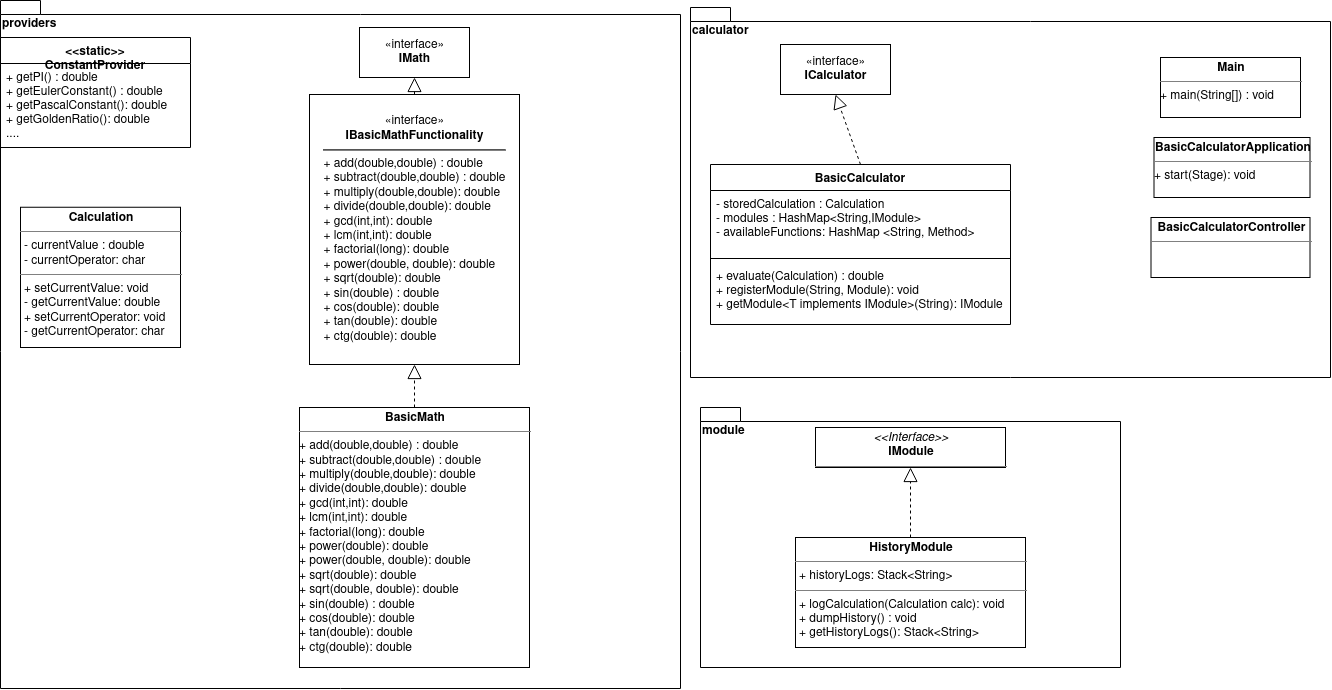

The diagram above was exported from draw.io. Its source (the exported page's mxGraphModel, read from the mxfile embedded in the PNG):
<mxGraphModel dx="981" dy="532" grid="1" gridSize="10" guides="1" tooltips="1" connect="1" arrows="1" fold="1" page="1" pageScale="1" pageWidth="827" pageHeight="1169" math="0" shadow="0">
  <root>
    <mxCell id="WIyWlLk6GJQsqaUBKTNV-0" />
    <mxCell id="WIyWlLk6GJQsqaUBKTNV-1" parent="WIyWlLk6GJQsqaUBKTNV-0" />
    <mxCell id="XgvjB6UCi2_GMD0Y5S5A-1" value="calculator" style="shape=folder;fontStyle=1;spacingTop=10;tabWidth=40;tabHeight=14;tabPosition=left;html=1;align=left;verticalAlign=top;" parent="WIyWlLk6GJQsqaUBKTNV-1" vertex="1">
      <mxGeometry x="690" y="10" width="640" height="370" as="geometry" />
    </mxCell>
    <mxCell id="XgvjB6UCi2_GMD0Y5S5A-0" value="providers" style="shape=folder;fontStyle=1;spacingTop=10;tabWidth=40;tabHeight=14;tabPosition=left;html=1;noLabel=0;labelPosition=center;verticalLabelPosition=middle;align=left;verticalAlign=top;horizontal=1;" parent="WIyWlLk6GJQsqaUBKTNV-1" vertex="1">
      <mxGeometry y="3" width="680" height="688" as="geometry" />
    </mxCell>
    <mxCell id="3kCvDRgQwZp3znurGLtC-0" value="«interface»&lt;br&gt;&lt;div&gt;&lt;b&gt;ICalculator&lt;/b&gt;&lt;/div&gt;" style="html=1;" parent="WIyWlLk6GJQsqaUBKTNV-1" vertex="1">
      <mxGeometry x="780" y="47" width="110" height="50" as="geometry" />
    </mxCell>
    <mxCell id="3kCvDRgQwZp3znurGLtC-5" value="" style="endArrow=block;dashed=1;endFill=0;endSize=12;html=1;exitX=0.5;exitY=0;exitDx=0;exitDy=0;entryX=0.5;entryY=1;entryDx=0;entryDy=0;" parent="WIyWlLk6GJQsqaUBKTNV-1" source="3kCvDRgQwZp3znurGLtC-1" target="3kCvDRgQwZp3znurGLtC-0" edge="1">
      <mxGeometry width="160" relative="1" as="geometry">
        <mxPoint x="655" y="113" as="sourcePoint" />
        <mxPoint x="705" y="93" as="targetPoint" />
      </mxGeometry>
    </mxCell>
    <mxCell id="XgvjB6UCi2_GMD0Y5S5A-2" value="&lt;p style=&quot;margin: 0px ; margin-top: 4px ; text-align: center&quot;&gt;&lt;b&gt;BasicCalculatorApplication&lt;/b&gt;&lt;br&gt;&lt;/p&gt;&lt;hr size=&quot;1&quot;&gt;&lt;div style=&quot;height: 2px&quot;&gt;+ &lt;span class=&quot;pl-en&quot;&gt;start(Stage): void&lt;br&gt;&lt;/span&gt;&lt;/div&gt;" style="verticalAlign=top;align=left;overflow=fill;fontSize=12;fontFamily=Helvetica;html=1;" parent="WIyWlLk6GJQsqaUBKTNV-1" vertex="1">
      <mxGeometry x="1153.5" y="140" width="156" height="60" as="geometry" />
    </mxCell>
    <mxCell id="XgvjB6UCi2_GMD0Y5S5A-3" value="module" style="shape=folder;fontStyle=1;spacingTop=10;tabWidth=40;tabHeight=14;tabPosition=left;html=1;align=left;verticalAlign=top;" parent="WIyWlLk6GJQsqaUBKTNV-1" vertex="1">
      <mxGeometry x="700" y="410" width="420" height="260" as="geometry" />
    </mxCell>
    <mxCell id="3kCvDRgQwZp3znurGLtC-16" value="&lt;p style=&quot;margin: 0px ; margin-top: 4px ; text-align: center&quot;&gt;&lt;i&gt;&amp;lt;&amp;lt;Interface&amp;gt;&amp;gt;&lt;/i&gt;&lt;br&gt;&lt;b&gt;IModule&lt;/b&gt;&lt;/p&gt;&lt;hr size=&quot;1&quot;&gt;" style="verticalAlign=top;align=left;overflow=fill;fontSize=12;fontFamily=Helvetica;html=1;" parent="WIyWlLk6GJQsqaUBKTNV-1" vertex="1">
      <mxGeometry x="815" y="430" width="190" height="40" as="geometry" />
    </mxCell>
    <mxCell id="3kCvDRgQwZp3znurGLtC-8" value="&lt;&lt;static&gt;&gt;&#10;ConstantProvider" style="swimlane;fontStyle=1;align=center;verticalAlign=top;childLayout=stackLayout;horizontal=1;startSize=26;horizontalStack=0;resizeParent=1;resizeParentMax=0;resizeLast=0;collapsible=1;marginBottom=0;" parent="WIyWlLk6GJQsqaUBKTNV-1" vertex="1">
      <mxGeometry y="40" width="190" height="110" as="geometry" />
    </mxCell>
    <mxCell id="3kCvDRgQwZp3znurGLtC-11" value="+ getPI() : double&#10;+ getEulerConstant() : double&#10;+ getPascalConstant(): double&#10;+ getGoldenRatio(): double&#10;....&#10;&#10;" style="text;strokeColor=none;fillColor=none;align=left;verticalAlign=top;spacingLeft=4;spacingRight=4;overflow=hidden;rotatable=0;points=[[0,0.5],[1,0.5]];portConstraint=eastwest;" parent="3kCvDRgQwZp3znurGLtC-8" vertex="1">
      <mxGeometry y="26" width="190" height="84" as="geometry" />
    </mxCell>
    <mxCell id="XgvjB6UCi2_GMD0Y5S5A-4" value="&lt;p style=&quot;margin: 0px ; margin-top: 4px ; text-align: center&quot;&gt;&lt;b&gt;HistoryModule&lt;/b&gt;&lt;/p&gt;&lt;hr size=&quot;1&quot;&gt;&lt;p style=&quot;margin: 0px ; margin-left: 4px&quot;&gt;+ historyLogs: Stack&amp;lt;String&amp;gt;&lt;br&gt;&lt;/p&gt;&lt;hr size=&quot;1&quot;&gt;&lt;p style=&quot;margin: 0px ; margin-left: 4px&quot;&gt;+ logCalculation(Calculation calc): void&lt;br&gt;+ dumpHistory() : void&lt;/p&gt;&lt;p style=&quot;margin: 0px ; margin-left: 4px&quot;&gt;+ getHistoryLogs(): Stack&amp;lt;String&amp;gt;&lt;br&gt;&lt;/p&gt;" style="verticalAlign=top;align=left;overflow=fill;fontSize=12;fontFamily=Helvetica;html=1;" parent="WIyWlLk6GJQsqaUBKTNV-1" vertex="1">
      <mxGeometry x="795" y="540" width="230" height="110" as="geometry" />
    </mxCell>
    <mxCell id="XgvjB6UCi2_GMD0Y5S5A-5" value="" style="endArrow=block;dashed=1;endFill=0;endSize=12;html=1;exitX=0.5;exitY=0;exitDx=0;exitDy=0;" parent="WIyWlLk6GJQsqaUBKTNV-1" source="XgvjB6UCi2_GMD0Y5S5A-4" edge="1">
      <mxGeometry width="160" relative="1" as="geometry">
        <mxPoint x="880" y="540" as="sourcePoint" />
        <mxPoint x="910" y="470" as="targetPoint" />
      </mxGeometry>
    </mxCell>
    <mxCell id="XgvjB6UCi2_GMD0Y5S5A-7" value="&lt;p style=&quot;margin: 0px ; margin-top: 4px ; text-align: center&quot;&gt;&lt;b&gt;Calculation&lt;/b&gt;&lt;/p&gt;&lt;hr size=&quot;1&quot;&gt;&lt;p style=&quot;margin: 0px ; margin-left: 4px&quot;&gt;- currentValue : double&lt;br&gt;- currentOperator: char&lt;br&gt;&lt;/p&gt;&lt;hr size=&quot;1&quot;&gt;&lt;p style=&quot;margin: 0px ; margin-left: 4px&quot;&gt;+ setCurrentValue: void&lt;br&gt;- getCurrentValue: double&lt;br&gt;+ setCurrentOperator: void&lt;/p&gt;&lt;p style=&quot;margin: 0px ; margin-left: 4px&quot;&gt;- getCurrentOperator: char&lt;/p&gt;" style="verticalAlign=top;align=left;overflow=fill;fontSize=12;fontFamily=Helvetica;html=1;" parent="WIyWlLk6GJQsqaUBKTNV-1" vertex="1">
      <mxGeometry x="20" y="209.75" width="160" height="140.25" as="geometry" />
    </mxCell>
    <mxCell id="XgvjB6UCi2_GMD0Y5S5A-8" value="&lt;p style=&quot;margin: 0px ; margin-top: 4px ; text-align: center&quot;&gt;&lt;b&gt;Main&lt;/b&gt;&lt;br&gt;&lt;/p&gt;&lt;hr size=&quot;1&quot;&gt;&lt;div style=&quot;height: 2px&quot;&gt;+ main(String[]) : void&lt;br&gt;&lt;/div&gt;" style="verticalAlign=top;align=left;overflow=fill;fontSize=12;fontFamily=Helvetica;html=1;" parent="WIyWlLk6GJQsqaUBKTNV-1" vertex="1">
      <mxGeometry x="1160" y="60" width="140" height="60" as="geometry" />
    </mxCell>
    <mxCell id="QDabm95rScwvhg3q1VZv-4" value="&lt;p style=&quot;margin: 0px ; margin-top: 4px ; text-align: center&quot;&gt;&lt;b&gt;BasicCalculatorController&lt;/b&gt;&lt;/p&gt;&lt;hr size=&quot;1&quot;&gt;&lt;div style=&quot;height: 2px&quot;&gt;&lt;/div&gt;" style="verticalAlign=top;align=left;overflow=fill;fontSize=12;fontFamily=Helvetica;html=1;" parent="WIyWlLk6GJQsqaUBKTNV-1" vertex="1">
      <mxGeometry x="1150.5" y="220" width="159" height="60" as="geometry" />
    </mxCell>
    <mxCell id="P_fIJlCqKOhS97Jsi9-d-0" value="«interface»&lt;br&gt;&lt;b&gt;IMath&lt;/b&gt;" style="html=1;" vertex="1" parent="WIyWlLk6GJQsqaUBKTNV-1">
      <mxGeometry x="359" y="30" width="110" height="50" as="geometry" />
    </mxCell>
    <mxCell id="P_fIJlCqKOhS97Jsi9-d-2" value="" style="endArrow=block;dashed=1;endFill=0;endSize=12;html=1;entryX=0.5;entryY=1;entryDx=0;entryDy=0;" edge="1" parent="WIyWlLk6GJQsqaUBKTNV-1" source="P_fIJlCqKOhS97Jsi9-d-11" target="P_fIJlCqKOhS97Jsi9-d-3">
      <mxGeometry width="160" relative="1" as="geometry">
        <mxPoint x="480" y="369.9999999999999" as="sourcePoint" />
        <mxPoint x="720" y="280" as="targetPoint" />
      </mxGeometry>
    </mxCell>
    <mxCell id="P_fIJlCqKOhS97Jsi9-d-3" value="«interface»&lt;br&gt;&lt;b&gt;IBasicMathFunctionality&lt;br&gt;&lt;/b&gt;&lt;hr&gt;&lt;div style=&quot;line-height: 120%&quot; align=&quot;left&quot;&gt;+ add(double,double) : double&lt;br&gt;+ subtract(double,double) : double&lt;br&gt;+ multiply(double,double): double&lt;br&gt;+ divide(double,double): double&lt;br&gt;+ gcd(int,int): double&lt;br&gt;+ lcm(int,int): double&lt;br&gt;+ factorial(long): double&lt;br&gt;+ power(double, double): double&lt;br&gt;+ sqrt(double): double&lt;/div&gt;&lt;div style=&quot;line-height: 120%&quot; align=&quot;left&quot;&gt;+ sin(double) : double&lt;br&gt;+ cos(double): double&lt;br&gt;+ tan(double): double&lt;br&gt;+ ctg(double): double&lt;/div&gt;" style="html=1;" vertex="1" parent="WIyWlLk6GJQsqaUBKTNV-1">
      <mxGeometry x="309" y="97" width="210" height="270" as="geometry" />
    </mxCell>
    <mxCell id="P_fIJlCqKOhS97Jsi9-d-9" value="" style="endArrow=block;dashed=1;endFill=0;endSize=12;html=1;exitX=0.5;exitY=0;exitDx=0;exitDy=0;entryX=0.5;entryY=1;entryDx=0;entryDy=0;" edge="1" parent="WIyWlLk6GJQsqaUBKTNV-1" source="P_fIJlCqKOhS97Jsi9-d-3" target="P_fIJlCqKOhS97Jsi9-d-0">
      <mxGeometry width="160" relative="1" as="geometry">
        <mxPoint x="560" y="220" as="sourcePoint" />
        <mxPoint x="720" y="220" as="targetPoint" />
      </mxGeometry>
    </mxCell>
    <mxCell id="P_fIJlCqKOhS97Jsi9-d-11" value="&lt;p style=&quot;margin: 0px ; margin-top: 4px ; text-align: center&quot;&gt;&lt;b&gt;BasicMath&lt;/b&gt;&lt;/p&gt;&lt;hr size=&quot;1&quot;&gt;&lt;div style=&quot;height: 2px&quot;&gt;+ add(double,double) : double&lt;br&gt;+ subtract(double,double) : double&lt;br&gt;+ multiply(double,double): double&lt;br&gt;+ divide(double,double): double&lt;br&gt;+ gcd(int,int): double&lt;br&gt;+ lcm(int,int): double&lt;br&gt;+ factorial(long): double&lt;br&gt;+ power(double): double&lt;br&gt;+ power(double, double): double&lt;br&gt;+ sqrt(double): double&lt;br&gt;+ sqrt(double, double): double&lt;br&gt;+ sin(double) : double&lt;br&gt;+ cos(double): double&lt;br&gt;+ tan(double): double&lt;br&gt;+ ctg(double): double&lt;br&gt;&lt;br&gt;&lt;/div&gt;" style="verticalAlign=top;align=left;overflow=fill;fontSize=12;fontFamily=Helvetica;html=1;" vertex="1" parent="WIyWlLk6GJQsqaUBKTNV-1">
      <mxGeometry x="299" y="410" width="230" height="260" as="geometry" />
    </mxCell>
    <mxCell id="3kCvDRgQwZp3znurGLtC-1" value="BasicCalculator&#10;" style="swimlane;fontStyle=1;align=center;verticalAlign=top;childLayout=stackLayout;horizontal=1;startSize=26;horizontalStack=0;resizeParent=1;resizeParentMax=0;resizeLast=0;collapsible=1;marginBottom=0;" parent="WIyWlLk6GJQsqaUBKTNV-1" vertex="1">
      <mxGeometry x="710" y="167" width="300" height="160" as="geometry" />
    </mxCell>
    <mxCell id="3kCvDRgQwZp3znurGLtC-2" value="- storedCalculation : Calculation&#10;- modules : HashMap&lt;String,IModule&gt;&#10;- availableFunctions: HashMap &lt;String, Method&gt;&#10;&#10;&#10;" style="text;strokeColor=none;fillColor=none;align=left;verticalAlign=top;spacingLeft=4;spacingRight=4;overflow=hidden;rotatable=0;points=[[0,0.5],[1,0.5]];portConstraint=eastwest;" parent="3kCvDRgQwZp3znurGLtC-1" vertex="1">
      <mxGeometry y="26" width="300" height="64" as="geometry" />
    </mxCell>
    <mxCell id="3kCvDRgQwZp3znurGLtC-3" value="" style="line;strokeWidth=1;fillColor=none;align=left;verticalAlign=middle;spacingTop=-1;spacingLeft=3;spacingRight=3;rotatable=0;labelPosition=right;points=[];portConstraint=eastwest;" parent="3kCvDRgQwZp3znurGLtC-1" vertex="1">
      <mxGeometry y="90" width="300" height="8" as="geometry" />
    </mxCell>
    <mxCell id="3kCvDRgQwZp3znurGLtC-4" value="+ evaluate(Calculation) : double&#10;+ registerModule(String, Module): void&#10;+ getModule&lt;T implements IModule&gt;(String): IModule&#10;" style="text;strokeColor=none;fillColor=none;align=left;verticalAlign=top;spacingLeft=4;spacingRight=4;overflow=hidden;rotatable=0;points=[[0,0.5],[1,0.5]];portConstraint=eastwest;" parent="3kCvDRgQwZp3znurGLtC-1" vertex="1">
      <mxGeometry y="98" width="300" height="62" as="geometry" />
    </mxCell>
  </root>
</mxGraphModel>